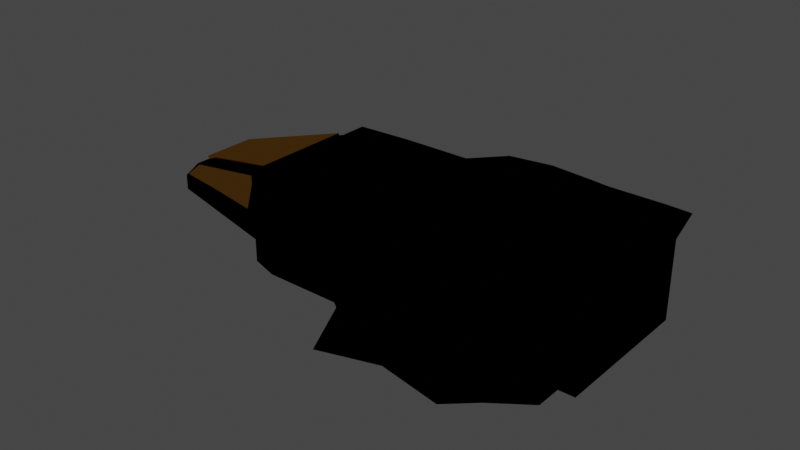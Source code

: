 # Source: Ship_01.blend  (saved by Blender 2.81.16; exported with 4.5.12 LTS)
import bpy
from mathutils import Matrix  # noqa: F401  (used for matrix-valued properties, if any)

bpy.ops.wm.read_factory_settings(use_empty=True)
scene = bpy.context.scene
scene.name = 'Scene'

# ---- collections
col_collection = bpy.data.collections.new('Collection'); scene.collection.children.link(col_collection)

# ---- materials (node trees are filled in below, after node groups)
mat_gold_glass = bpy.data.materials.new('Gold_Glass')
mat_gold_glass.alpha_threshold = 0.0
mat_gold_glass.use_transparent_shadow = False
mat_gold_glass.line_color = (0.0, 0.0, 0.0, 1.0)
mat_blue_metal = bpy.data.materials.new('Blue_Metal')
mat_blue_metal.use_transparent_shadow = False

# ---- material node trees
mat_gold_glass.use_nodes = True; mat_gold_glass.node_tree.nodes.clear()
_N = mat_gold_glass.node_tree.nodes; _L = mat_gold_glass.node_tree.links
n0 = _N.new('ShaderNodeOutputMaterial'); n0.name = 'Material Output'; n0.location = (300, 300)
n1 = _N.new('ShaderNodeBsdfAnisotropic'); n1.name = 'Glossy BSDF'; n1.location = (10, 300)
n1.distribution = 'GGX'
n1.inputs[0].default_value = (0.7874, 0.3448, 0.04861, 1.0)
n1.inputs[1].default_value = 0.1167
_L.new(n1.outputs[0], n0.inputs[0])
n0.is_active_output = True
mat_blue_metal.use_nodes = True; mat_blue_metal.node_tree.nodes.clear()
_N = mat_blue_metal.node_tree.nodes; _L = mat_blue_metal.node_tree.links
n0 = _N.new('ShaderNodeOutputMaterial'); n0.name = 'Material Output'; n0.location = (300, 300)
n1 = _N.new('ShaderNodeEeveeSpecular'); n1.name = 'Specular'; n1.location = (10, 300)
n1.inputs[0].default_value = (0.06163, 0.08509, 0.1376, 1.0)
n1.inputs[2].default_value = 0.7333
_L.new(n1.outputs[0], n0.inputs[0])
n0.is_active_output = True

# ---- world
world_world = bpy.data.worlds.new('World'); scene.world = world_world
world_world.use_nodes = True; world_world.node_tree.nodes.clear()
_N = world_world.node_tree.nodes; _L = world_world.node_tree.links
n0 = _N.new('ShaderNodeOutputWorld'); n0.name = 'World Output'; n0.location = (300, 300)
n1 = _N.new('ShaderNodeBackground'); n1.name = 'Background'; n1.location = (10, 300)
n1.inputs[0].default_value = (0.05088, 0.05088, 0.05088, 1.0)
_L.new(n1.outputs[0], n0.inputs[0])
n0.is_active_output = True
world_world.color = (0.05088, 0.05088, 0.05088)
world_world.use_sun_shadow = False
world_world.sun_shadow_jitter_overblur = 0.0

# ---- meshes
me_cube = bpy.data.meshes.new('Cube')
me_cube.from_pydata([(0.7586, 1.745, 0.3768), (0.7586, 1.745, -0.3718), (-0.8166, 1.81, 0.3881), (-0.8166, 1.81, -0.3881), (-1.0, 4.422e-09, -0.6734), (-0.0303, 1.81, -0.3881), (0.7542, 2.442, 0.002487), (-0.6852, 2.506, 1.349e-10), (0.994, 4.159e-09, 0.6519), (-1.0, 4.422e-09, 0.6845), (0.0003493, 1.745, 0.3768), (0.994, 4.159e-09, -0.6469), (0.0003493, 2.299, 0.002487), (0.0, 4.422e-09, -0.6734), (-2.587, 1.218, 0.4411), (0.02957, 4.159e-09, 0.6519), (-1.62, 1.218, 0.4411), (-1.62, 1.218, -0.4411), (-1.544, 4.422e-09, -0.561), (-1.62, 1.218, 1.769e-10), (-1.544, 4.422e-09, 0.561), (-2.587, 1.218, -0.4411), (-3.115, 4.422e-09, -0.561), (-2.587, 1.218, 1.769e-10), (-3.115, 4.422e-09, 0.561), (-4.67, 4.422e-09, -0.1926), (-4.67, 4.422e-09, 0.0957), (-4.67, 4.422e-09, 0.0), (-1.0, 1.151, 0.6845), (0.994, 1.11, -0.6469), (-1.0, 1.151, -0.6734), (0.994, 1.11, 0.6519), (0.994, 1.11, 0.002487), (0.0, 1.151, -0.6734), (0.02957, 1.11, 0.6519), (-1.544, 0.9587, 0.561), (-1.544, 0.9587, -0.561), (-3.115, 0.9587, 0.561), (-3.115, 0.9587, -0.561), (-4.67, 0.4531, 0.0957), (-4.67, 0.6533, -0.1926), (-4.67, 0.6533, 0.0), (-0.815, 1.794, 1.385e-10), (0.7463, 1.752, 0.002487), (-3.115, 0.9587, 0.0), (0.994, 3.423e-09, 0.5398), (0.994, 3.423e-09, -0.5348), (0.994, 0.9182, -0.5348), (0.994, 0.9182, 0.5398), (0.994, 0.9182, 0.002487), (1.274, 3.423e-09, 0.5398), (1.274, 3.423e-09, -0.5348), (1.274, 3.423e-09, 0.002487), (1.274, 0.9182, -0.5348), (1.274, 0.9182, 0.5398), (1.274, 0.9182, 0.002487), (-3.112, 4.874e-09, 0.5012), (-3.112, 4.874e-09, -0.3473), (-3.112, 0.8883, -0.3473), (-3.112, 0.7966, 0.509), (-3.112, 0.8883, 1.21e-09), (-4.562, 3.561e-09, 0.1258), (-4.562, 0.3525, 0.1258), (-3.221, 3.925e-09, 0.4712), (-3.221, 0.6502, 0.4712), (-4.58, 3.561e-09, 0.1907), (-4.58, 0.3525, 0.1907), (-3.239, 3.925e-09, 0.5361), (-3.239, 0.6502, 0.5361), (-4.559, 0.4744, 0.101), (-4.559, 0.6746, 0.03932), (-3.224, 0.7753, 0.4337), (-3.227, 0.8661, 0.04654), (-4.57, 0.5104, 0.1239), (-4.575, 0.6819, 0.06377), (-3.237, 0.8188, 0.463), (-3.251, 0.9288, 0.07743)], [], [(30, 4, 18, 36), (12, 10, 0, 6), (5, 12, 6, 1), (3, 7, 12, 5), (7, 2, 10, 12), (31, 8, 45, 48), (30, 33, 13, 4), (33, 29, 11, 13), (3, 17, 19, 42), (28, 2, 16, 35), (31, 34, 15, 8), (34, 28, 9, 15), (16, 19, 23, 14), (35, 16, 14, 37), (2, 7, 42), (39, 26, 61, 62), (36, 18, 22, 38), (19, 17, 21, 23), (58, 57, 25, 40), (25, 27, 41, 40), (27, 26, 39, 41), (17, 36, 38, 21), (59, 39, 62, 64), (20, 35, 37, 24), (10, 2, 28, 34), (0, 10, 34, 31), (9, 28, 35, 20), (5, 1, 29, 33), (3, 5, 33, 30), (0, 31, 32, 43), (1, 6, 43), (3, 30, 36, 17), (60, 59, 37, 44), (23, 21, 38, 44), (7, 3, 42), (16, 2, 42, 19), (29, 1, 43, 32), (6, 0, 43), (58, 60, 44, 38), (14, 23, 44, 37), (49, 48, 54, 55), (32, 31, 48, 49), (29, 32, 49, 47), (11, 29, 47, 46), (53, 55, 52, 51), (55, 54, 50, 52), (48, 45, 50, 54), (47, 49, 55, 53), (46, 47, 53, 51), (40, 41, 60, 58), (39, 59, 71, 69), (24, 37, 59, 56), (38, 22, 57, 58), (56, 59, 64, 63), (67, 68, 66, 65), (62, 61, 65, 66), (63, 64, 68, 67), (64, 62, 66, 68), (72, 70, 74, 76), (41, 39, 69, 70), (59, 60, 72, 71), (60, 41, 70, 72), (74, 73, 75), (70, 69, 73, 74), (71, 72, 76, 75), (69, 71, 75, 73), (76, 74, 75)])
me_cube.polygons.foreach_set('material_index', [1, 1, 1, 1, 1, 1, 1, 1, 1, 1, 1, 1, 1, 1, 1, 1, 1, 1, 1, 1, 1, 1, 1, 1, 1, 1, 1, 1, 1, 1, 1, 1, 1, 1, 1, 1, 1, 1, 1, 1, 1, 1, 1, 1, 1, 1, 1, 1, 1, 1, 1, 1, 1, 1, 0, 0, 0, 0, 0, 1, 1, 1, 0, 0, 0, 0, 0])
_uv = me_cube.uv_layers.new(name='UVMap')
_uv.uv.foreach_set('vector', [0.125, 0.5625, 0.125, 0.625, 0.125, 0.625, 0.125, 0.5625, 0.5, 0.375, 0.625, 0.375, 0.625, 0.5, 0.5, 0.5, 0.375, 0.375, 0.5, 0.375, 0.5, 0.5, 0.375, 0.5, 0.375, 0.25, 0.5, 0.25, 0.5, 0.375, 0.375, 0.375, 0.5, 0.25, 0.625, 0.25, 0.625, 0.375, 0.5, 0.375, 0.625, 0.5625, 0.625, 0.625, 0.625, 0.625, 0.625, 0.5625, 0.125, 0.5625, 0.25, 0.5625, 0.25, 0.625, 0.125, 0.625, 0.25, 0.5625, 0.375, 0.5625, 0.375, 0.625, 0.25, 0.625, 0.375, 0.25, 0.375, 0.25, 0.5, 0.25, 0.5, 0.25, 0.875, 0.5625, 0.875, 0.5, 0.875, 0.5, 0.875, 0.5625, 0.625, 0.5625, 0.75, 0.5625, 0.75, 0.625, 0.625, 0.625, 0.75, 0.5625, 0.875, 0.5625, 0.875, 0.625, 0.75, 0.625, 0.625, 0.25, 0.5, 0.25, 0.5, 0.25, 0.625, 0.25, 0.875, 0.5625, 0.875, 0.5, 0.875, 0.5, 0.875, 0.5625, 0.625, 0.25, 0.5, 0.25, 0.5, 0.25, 0.625, 0.1875, 0.625, 0.125, 0.625, 0.125, 0.625, 0.1875, 0.125, 0.5625, 0.125, 0.625, 0.125, 0.625, 0.125, 0.5625, 0.5, 0.25, 0.375, 0.25, 0.375, 0.25, 0.5, 0.25, 0.125, 0.5625, 0.125, 0.625, 0.125, 0.625, 0.125, 0.5625, 0.375, 0.125, 0.5, 0.125, 0.5, 0.1875, 0.375, 0.1875, 0.5, 0.125, 0.625, 0.125, 0.625, 0.1875, 0.5, 0.1875, 0.125, 0.5, 0.125, 0.5625, 0.125, 0.5625, 0.125, 0.5, 0.75, 0.375, 0.625, 0.1875, 0.625, 0.1875, 0.75, 0.375, 0.875, 0.625, 0.875, 0.5625, 0.875, 0.5625, 0.875, 0.625, 0.75, 0.5, 0.875, 0.5, 0.875, 0.5625, 0.75, 0.5625, 0.625, 0.5, 0.75, 0.5, 0.75, 0.5625, 0.625, 0.5625, 0.875, 0.625, 0.875, 0.5625, 0.875, 0.5625, 0.875, 0.625, 0.25, 0.5, 0.375, 0.5, 0.375, 0.5625, 0.25, 0.5625, 0.125, 0.5, 0.25, 0.5, 0.25, 0.5625, 0.125, 0.5625, 0.625, 0.5, 0.625, 0.5625, 0.5, 0.5625, 0.5, 0.5155, 0.375, 0.5, 0.5, 0.5, 0.5, 0.5155, 0.125, 0.5, 0.125, 0.5625, 0.125, 0.5625, 0.125, 0.5, 0.5, 0.375, 0.75, 0.375, 0.875, 0.5625, 0.5, 0.5625, 0.5, 0.25, 0.125, 0.5, 0.125, 0.5625, 0.5, 0.5625, 0.5, 0.25, 0.375, 0.25, 0.5, 0.25, 0.625, 0.25, 0.625, 0.25, 0.5, 0.25, 0.5, 0.25, 0.375, 0.5625, 0.375, 0.5, 0.5, 0.5155, 0.5, 0.5625, 0.5, 0.5, 0.625, 0.5, 0.5, 0.5155, 0.25, 0.375, 0.5, 0.375, 0.5, 0.5625, 0.125, 0.5625, 0.625, 0.25, 0.5, 0.25, 0.5, 0.5625, 0.875, 0.5625, 0.5, 0.5625, 0.625, 0.5625, 0.625, 0.5625, 0.5, 0.5625, 0.5, 0.5625, 0.625, 0.5625, 0.625, 0.5625, 0.5, 0.5625, 0.375, 0.5625, 0.5, 0.5625, 0.5, 0.5625, 0.375, 0.5625, 0.375, 0.625, 0.375, 0.5625, 0.375, 0.5625, 0.375, 0.625, 0.375, 0.5625, 0.5, 0.5625, 0.5, 0.625, 0.375, 0.625, 0.5, 0.5625, 0.625, 0.5625, 0.625, 0.625, 0.5, 0.625, 0.625, 0.5625, 0.625, 0.625, 0.625, 0.625, 0.625, 0.5625, 0.375, 0.5625, 0.5, 0.5625, 0.5, 0.5625, 0.375, 0.5625, 0.375, 0.625, 0.375, 0.5625, 0.375, 0.5625, 0.375, 0.625, 0.375, 0.1875, 0.5, 0.1875, 0.5, 0.375, 0.25, 0.375, 0.625, 0.1875, 0.75, 0.375, 0.75, 0.375, 0.625, 0.1875, 0.875, 0.625, 0.875, 0.5625, 0.875, 0.5625, 0.875, 0.625, 0.125, 0.5625, 0.125, 0.625, 0.125, 0.625, 0.125, 0.5625, 0.875, 0.625, 0.875, 0.5625, 0.875, 0.5625, 0.875, 0.625, 0.875, 0.625, 0.875, 0.5625, 0.875, 0.5625, 0.875, 0.625, 0.625, 0.1875, 0.625, 0.125, 0.625, 0.125, 0.625, 0.1875, 0.875, 0.625, 0.875, 0.5625, 0.875, 0.5625, 0.875, 0.625, 0.75, 0.375, 0.625, 0.1875, 0.625, 0.1875, 0.75, 0.375, 0.5, 0.375, 0.5, 0.1875, 0.5, 0.1875, 0.5, 0.375, 0.5, 0.1875, 0.625, 0.1875, 0.625, 0.1875, 0.5, 0.1875, 0.75, 0.375, 0.5, 0.375, 0.5, 0.375, 0.75, 0.375, 0.5, 0.375, 0.5, 0.1875, 0.5, 0.1875, 0.5, 0.375, 0.5, 0.1875, 0.625, 0.1875, 0.75, 0.375, 0.5, 0.1875, 0.625, 0.1875, 0.625, 0.1875, 0.5, 0.1875, 0.75, 0.375, 0.5, 0.375, 0.5, 0.375, 0.75, 0.375, 0.625, 0.1875, 0.75, 0.375, 0.75, 0.375, 0.625, 0.1875, 0.5, 0.375, 0.5, 0.1875, 0.75, 0.375])
me_cube.materials.append(mat_gold_glass)
me_cube.materials.append(mat_blue_metal)
me_cube.use_remesh_preserve_volume = False
me_cube.use_remesh_preserve_attributes = False
me_cube.use_mirror_vertex_groups = False
me_cube.update()

# ---- objects
ob_cube = bpy.data.objects.new('Cube', me_cube)

# ---- transforms, parenting, visibility, modifiers, constraints
ob_cube.location = (0.0, 0.0, 0.0)
ob_cube.lock_rotations_4d = False
ob_cube.empty_display_type = 'ARROWS'
ob_cube.lineart.crease_threshold = 0.0
_m = ob_cube.modifiers.new('Mirror', 'MIRROR')
_m.use_axis = (False, True, False)

# ---- collection membership
col_collection.objects.link(ob_cube)

# ---- scene / render settings (as saved in the file)
scene.frame_start = 1; scene.frame_end = 250; scene.frame_set(1)
scene.render.engine = 'BLENDER_EEVEE_NEXT'
scene.cycles.use_denoising = False
scene.cycles.samples = 128
scene.cycles.sampling_pattern = 'TABULATED_SOBOL'
scene.cycles.use_adaptive_sampling = False
scene.cycles.use_light_tree = False
scene.view_settings.view_transform = 'Filmic'
bpy.context.view_layer.update()

# ---- added for rendering (the .blend has no active camera and no usable light): camera, sun
cam_auto = bpy.data.cameras.new('AutoCamera')
cam_auto.lens = 50.0
cam_auto.sensor_width = 36.0
cam_auto.clip_end = 1000.0
ob_auto_camera = bpy.data.objects.new('AutoCamera', cam_auto)
scene.collection.objects.link(ob_auto_camera)
ob_auto_camera.location = (5.60468, -8.76328, 5.84777)
ob_auto_camera.rotation_euler = (1.09748, -7.21219e-08, 0.694738)
scene.camera = ob_auto_camera
light_auto_sun = bpy.data.lights.new('AutoSun', 'SUN')
light_auto_sun.energy = 3.0
light_auto_sun.angle = 0.0523599
ob_auto_sun = bpy.data.objects.new('AutoSun', light_auto_sun)
scene.collection.objects.link(ob_auto_sun)
ob_auto_sun.rotation_euler = (0.872665, 0.174533, 0.523599)
bpy.context.view_layer.update()

